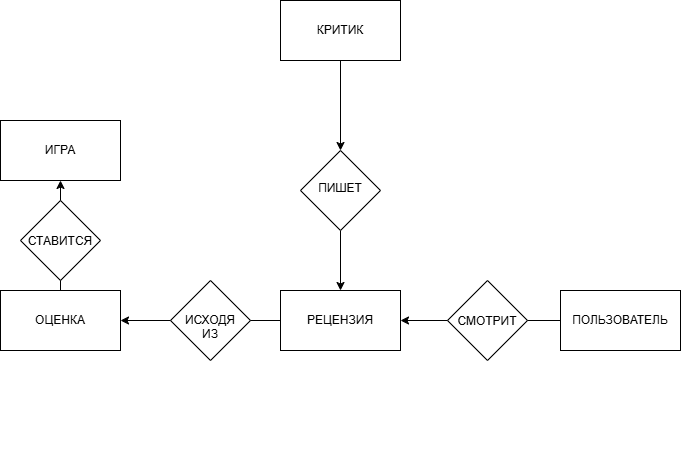

The diagram above was exported from draw.io. Its source (the exported page's mxGraphModel, read from the mxfile embedded in the PNG):
<mxGraphModel dx="1406" dy="788" grid="1" gridSize="10" guides="1" tooltips="1" connect="1" arrows="1" fold="1" page="1" pageScale="1" pageWidth="827" pageHeight="1169" math="0" shadow="0">
  <root>
    <mxCell id="0" />
    <mxCell id="1" parent="0" />
    <mxCell id="nj-5PzmA6EQvS7IRD8LQ-1" parent="1" style="rounded=0;whiteSpace=wrap;html=1;" value="ИГРА" vertex="1">
      <mxGeometry height="60" width="120" x="60" y="280" as="geometry" />
    </mxCell>
    <mxCell id="nj-5PzmA6EQvS7IRD8LQ-4" parent="1" style="rounded=0;whiteSpace=wrap;html=1;" value="РЕЦЕНЗИЯ" vertex="1">
      <mxGeometry height="60" width="120" x="340" y="450" as="geometry" />
    </mxCell>
    <mxCell id="nj-5PzmA6EQvS7IRD8LQ-5" parent="1" style="rounded=0;whiteSpace=wrap;html=1;" value="КРИТИК" vertex="1">
      <mxGeometry height="60" width="120" x="340" y="160" as="geometry" />
    </mxCell>
    <mxCell id="nj-5PzmA6EQvS7IRD8LQ-6" parent="1" style="rounded=0;whiteSpace=wrap;html=1;" value="ПОЛЬЗОВАТЕЛЬ" vertex="1">
      <mxGeometry height="60" width="120" x="620" y="450" as="geometry" />
    </mxCell>
    <mxCell id="nj-5PzmA6EQvS7IRD8LQ-7" parent="1" style="rounded=0;whiteSpace=wrap;html=1;" value="ОЦЕНКА" vertex="1">
      <mxGeometry height="60" width="120" x="60" y="450" as="geometry" />
    </mxCell>
    <mxCell id="nj-5PzmA6EQvS7IRD8LQ-8" edge="1" parent="1" source="nj-5PzmA6EQvS7IRD8LQ-15" style="endArrow=classic;html=1;rounded=0;defaultLabelBackgroundColor=page;exitX=0.5;exitY=1;exitDx=0;exitDy=0;entryX=0.5;entryY=0;entryDx=0;entryDy=0;" target="nj-5PzmA6EQvS7IRD8LQ-4" value="">
      <mxGeometry height="50" relative="1" width="50" x="-0.4001" as="geometry">
        <Array as="points" />
        <mxPoint x="150" y="460" as="sourcePoint" />
        <mxPoint x="200" y="410" as="targetPoint" />
      </mxGeometry>
    </mxCell>
    <mxCell id="nj-5PzmA6EQvS7IRD8LQ-9" edge="1" parent="1" source="nj-5PzmA6EQvS7IRD8LQ-4" style="endArrow=classic;html=1;rounded=0;defaultLabelBackgroundColor=page;entryX=1;entryY=0.5;entryDx=0;entryDy=0;exitX=0;exitY=0.5;exitDx=0;exitDy=0;" target="nj-5PzmA6EQvS7IRD8LQ-7" value="">
      <mxGeometry height="50" relative="1" width="50" as="geometry">
        <mxPoint x="150" y="460" as="sourcePoint" />
        <mxPoint x="200" y="410" as="targetPoint" />
      </mxGeometry>
    </mxCell>
    <mxCell id="nj-5PzmA6EQvS7IRD8LQ-10" edge="1" parent="1" source="nj-5PzmA6EQvS7IRD8LQ-7" style="endArrow=classic;html=1;rounded=0;defaultLabelBackgroundColor=page;entryX=0.5;entryY=1;entryDx=0;entryDy=0;exitX=0.5;exitY=0;exitDx=0;exitDy=0;" target="nj-5PzmA6EQvS7IRD8LQ-1" value="">
      <mxGeometry height="50" relative="1" width="50" as="geometry">
        <mxPoint x="150" y="460" as="sourcePoint" />
        <mxPoint x="200" y="410" as="targetPoint" />
      </mxGeometry>
    </mxCell>
    <mxCell id="nj-5PzmA6EQvS7IRD8LQ-11" edge="1" parent="1" source="nj-5PzmA6EQvS7IRD8LQ-6" style="endArrow=classic;html=1;rounded=0;defaultLabelBackgroundColor=page;entryX=1;entryY=0.5;entryDx=0;entryDy=0;" target="nj-5PzmA6EQvS7IRD8LQ-4" value="">
      <mxGeometry height="50" relative="1" width="50" as="geometry">
        <mxPoint x="150" y="460" as="sourcePoint" />
        <mxPoint x="200" y="410" as="targetPoint" />
      </mxGeometry>
    </mxCell>
    <mxCell id="nj-5PzmA6EQvS7IRD8LQ-12" parent="1" style="rhombus;whiteSpace=wrap;html=1;shapeInside=1;" value="СТАВИТСЯ" vertex="1">
      <mxGeometry height="80" width="80" x="80" y="360" as="geometry" />
    </mxCell>
    <mxCell id="nj-5PzmA6EQvS7IRD8LQ-13" parent="1" style="rhombus;whiteSpace=wrap;html=1;shapeInside=1;" value="&lt;br&gt;&lt;div&gt;&lt;br&gt;&lt;/div&gt;&lt;div&gt;&lt;br&gt;&lt;/div&gt;&lt;div&gt;&lt;br&gt;&lt;/div&gt;&lt;div&gt;&lt;br&gt;&lt;/div&gt;&lt;div&gt;&lt;br&gt;&lt;/div&gt;&lt;div&gt;&lt;br&gt;&lt;/div&gt;&lt;div&gt;&lt;br&gt;&lt;/div&gt;&lt;div&gt;&amp;nbsp; &amp;nbsp; ИСХОДЯ&lt;div&gt;ИЗ&lt;/div&gt;&lt;/div&gt;" vertex="1">
      <mxGeometry height="80" width="80" x="230" y="440" as="geometry" />
    </mxCell>
    <mxCell id="nj-5PzmA6EQvS7IRD8LQ-14" parent="1" style="rhombus;whiteSpace=wrap;html=1;shapeInside=1;" value="СМОТРИТ" vertex="1">
      <mxGeometry height="80" width="80" x="507" y="440" as="geometry" />
    </mxCell>
    <mxCell id="nj-5PzmA6EQvS7IRD8LQ-16" edge="1" parent="1" source="nj-5PzmA6EQvS7IRD8LQ-5" style="endArrow=classic;html=1;rounded=0;defaultLabelBackgroundColor=page;exitX=0.5;exitY=1;exitDx=0;exitDy=0;entryX=0.5;entryY=0;entryDx=0;entryDy=0;" target="nj-5PzmA6EQvS7IRD8LQ-15" value="">
      <mxGeometry height="50" relative="1" width="50" x="-0.4001" as="geometry">
        <Array as="points" />
        <mxPoint x="400" y="220" as="sourcePoint" />
        <mxPoint x="400" y="450" as="targetPoint" />
      </mxGeometry>
    </mxCell>
    <mxCell id="nj-5PzmA6EQvS7IRD8LQ-15" parent="1" style="rhombus;whiteSpace=wrap;html=1;shapeInside=1;" value="ПИШЕТ" vertex="1">
      <mxGeometry height="80" width="80" x="360" y="310" as="geometry" />
    </mxCell>
  </root>
</mxGraphModel>